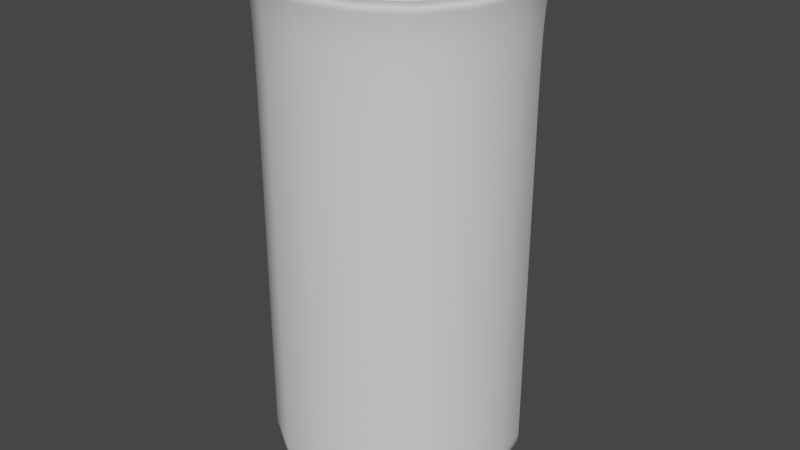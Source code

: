 # Source: glass.blend  (saved by Blender 2.93.21; exported with 4.5.12 LTS)
import bpy
from mathutils import Matrix  # noqa: F401  (used for matrix-valued properties, if any)

bpy.ops.wm.read_factory_settings(use_empty=True)
scene = bpy.context.scene
scene.name = 'Scene'

# ---- collections
col_collection = bpy.data.collections.new('Collection'); scene.collection.children.link(col_collection)

# ---- world
world_world = bpy.data.worlds.new('World'); scene.world = world_world
world_world.use_nodes = True; world_world.node_tree.nodes.clear()
_N = world_world.node_tree.nodes; _L = world_world.node_tree.links
n0 = _N.new('ShaderNodeOutputWorld'); n0.name = 'World Output'; n0.location = (300, 300)
n1 = _N.new('ShaderNodeBackground'); n1.name = 'Background'; n1.location = (10, 300)
n1.inputs[0].default_value = (0.05088, 0.05088, 0.05088, 1.0)
_L.new(n1.outputs[0], n0.inputs[0])
n0.is_active_output = True
world_world.color = (0.05088, 0.05088, 0.05088)
world_world.use_sun_shadow = False
world_world.sun_shadow_jitter_overblur = 0.0

# ---- meshes
me_plane = bpy.data.meshes.new('Plane')
me_plane.from_pydata([(-1.0, -1.0, 0.0), (1.0, -1.0, 0.0), (-1.0, 1.0, 0.0), (1.0, 1.0, 0.0), (-0.806, 0.806, 0.1969), (-0.806, -0.806, 0.1969), (0.806, -0.806, 0.1969), (0.806, 0.806, 0.1969), (-1.0, 1.0, 0.1969), (-1.0, -1.0, 0.1969), (1.0, -1.0, 0.1969), (1.0, 1.0, 0.1969), (-1.0, 1.0, 0.5442), (-1.0, -1.0, 0.5442), (1.0, -1.0, 0.5442), (1.0, 1.0, 0.5442), (-0.806, 0.806, 0.5442), (-0.806, -0.806, 0.5442), (0.806, -0.806, 0.5442), (0.806, 0.806, 0.5442), (-1.0, 1.0, 2.786), (-1.0, -1.0, 2.786), (1.0, -1.0, 2.786), (1.0, 1.0, 2.786), (-0.806, 0.806, 2.786), (-0.806, -0.806, 2.786), (0.806, -0.806, 2.786), (0.806, 0.806, 2.786), (-1.0, 1.0, 3.651), (-1.0, -1.0, 3.651), (1.0, -1.0, 3.651), (1.0, 1.0, 3.651), (-0.806, 0.806, 3.651), (-0.806, -0.806, 3.651), (0.806, -0.806, 3.651), (0.806, 0.806, 3.651), (-1.094, 1.094, 3.719), (-1.094, -1.094, 3.719), (1.094, -1.094, 3.719), (1.094, 1.094, 3.719), (-0.8816, 0.8816, 3.719), (-0.8816, -0.8816, 3.719), (0.8816, -0.8816, 3.719), (0.8816, 0.8816, 3.719)], [], [(0, 2, 3, 1), (5, 6, 7, 4), (3, 2, 8, 11), (0, 1, 10, 9), (1, 3, 11, 10), (2, 0, 9, 8), (5, 4, 16, 17), (7, 6, 18, 19), (9, 10, 14, 13), (11, 8, 12, 15), (16, 19, 27, 24), (12, 13, 21, 20), (14, 15, 23, 22), (17, 16, 24, 25), (10, 11, 15, 14), (4, 7, 19, 16), (8, 9, 13, 12), (6, 5, 17, 18), (20, 21, 29, 28), (22, 23, 31, 30), (25, 24, 32, 33), (27, 26, 34, 35), (18, 17, 25, 26), (15, 12, 20, 23), (13, 14, 22, 21), (19, 18, 26, 27), (35, 34, 42, 43), (29, 30, 38, 37), (31, 28, 36, 39), (34, 33, 41, 42), (24, 27, 35, 32), (26, 25, 33, 34), (23, 20, 28, 31), (21, 22, 30, 29), (41, 40, 36, 37), (42, 41, 37, 38), (43, 42, 38, 39), (40, 43, 39, 36), (33, 32, 40, 41), (30, 31, 39, 38), (28, 29, 37, 36), (32, 35, 43, 40)])
me_plane.polygons.foreach_set('use_smooth', [True] * 42)
_uv = me_plane.uv_layers.new(name='UVMap')
_uv.uv.foreach_set('vector', [0.0, 0.0, 0.0, 1.0, 1.0, 1.0, 1.0, 0.0, 0.097, 0.097, 0.903, 0.097, 0.903, 0.903, 0.097, 0.903, 1.0, 1.0, 0.0, 1.0, 0.0, 1.0, 1.0, 1.0, 0.0, 0.0, 1.0, 0.0, 1.0, 0.0, 0.0, 0.0, 1.0, 0.0, 1.0, 1.0, 1.0, 1.0, 1.0, 0.0, 0.0, 1.0, 0.0, 0.0, 0.0, 0.0, 0.0, 1.0, 0.097, 0.097, 0.097, 0.903, 0.097, 0.903, 0.097, 0.097, 0.903, 0.903, 0.903, 0.097, 0.903, 0.097, 0.903, 0.903, 0.0, 0.0, 1.0, 0.0, 1.0, 0.0, 0.0, 0.0, 1.0, 1.0, 0.0, 1.0, 0.0, 1.0, 1.0, 1.0, 0.097, 0.903, 0.903, 0.903, 0.903, 0.903, 0.097, 0.903, 0.0, 1.0, 0.0, 0.0, 0.0, 0.0, 0.0, 1.0, 1.0, 0.0, 1.0, 1.0, 1.0, 1.0, 1.0, 0.0, 0.097, 0.097, 0.097, 0.903, 0.097, 0.903, 0.097, 0.097, 1.0, 0.0, 1.0, 1.0, 1.0, 1.0, 1.0, 0.0, 0.097, 0.903, 0.903, 0.903, 0.903, 0.903, 0.097, 0.903, 0.0, 1.0, 0.0, 0.0, 0.0, 0.0, 0.0, 1.0, 0.903, 0.097, 0.097, 0.097, 0.097, 0.097, 0.903, 0.097, 0.0, 1.0, 0.0, 0.0, 0.0, 0.0, 0.0, 1.0, 1.0, 0.0, 1.0, 1.0, 1.0, 1.0, 1.0, 0.0, 0.097, 0.097, 0.097, 0.903, 0.097, 0.903, 0.097, 0.097, 0.903, 0.903, 0.903, 0.097, 0.903, 0.097, 0.903, 0.903, 0.903, 0.097, 0.097, 0.097, 0.097, 0.097, 0.903, 0.097, 1.0, 1.0, 0.0, 1.0, 0.0, 1.0, 1.0, 1.0, 0.0, 0.0, 1.0, 0.0, 1.0, 0.0, 0.0, 0.0, 0.903, 0.903, 0.903, 0.097, 0.903, 0.097, 0.903, 0.903, 0.903, 0.903, 0.903, 0.097, 0.903, 0.097, 0.903, 0.903, 0.0, 0.0, 1.0, 0.0, 1.0, 0.0, 0.0, 0.0, 1.0, 1.0, 0.0, 1.0, 0.0, 1.0, 1.0, 1.0, 0.903, 0.097, 0.097, 0.097, 0.097, 0.097, 0.903, 0.097, 0.097, 0.903, 0.903, 0.903, 0.903, 0.903, 0.097, 0.903, 0.903, 0.097, 0.097, 0.097, 0.097, 0.097, 0.903, 0.097, 1.0, 1.0, 0.0, 1.0, 0.0, 1.0, 1.0, 1.0, 0.0, 0.0, 1.0, 0.0, 1.0, 0.0, 0.0, 0.0, 0.097, 0.097, 0.097, 0.903, 0.0, 1.0, 0.0, 0.0, 0.903, 0.097, 0.097, 0.097, 0.0, 0.0, 1.0, 0.0, 0.903, 0.903, 0.903, 0.097, 1.0, 0.0, 1.0, 1.0, 0.097, 0.903, 0.903, 0.903, 1.0, 1.0, 0.0, 1.0, 0.097, 0.097, 0.097, 0.903, 0.097, 0.903, 0.097, 0.097, 1.0, 0.0, 1.0, 1.0, 1.0, 1.0, 1.0, 0.0, 0.0, 1.0, 0.0, 0.0, 0.0, 0.0, 0.0, 1.0, 0.097, 0.903, 0.903, 0.903, 0.903, 0.903, 0.097, 0.903])
me_plane.use_remesh_fix_poles = True
me_plane.use_remesh_preserve_attributes = False
me_plane.update()

# ---- objects
ob_plane = bpy.data.objects.new('Plane', me_plane)

# ---- transforms, parenting, visibility, modifiers, constraints
ob_plane.location = (0.0, 0.0, 0.0)
_m = ob_plane.modifiers.new('Subdivision', 'SUBSURF')

# ---- collection membership
col_collection.objects.link(ob_plane)

# ---- scene / render settings (as saved in the file)
scene.frame_start = 1; scene.frame_end = 250; scene.frame_set(1)
scene.render.engine = 'BLENDER_EEVEE_NEXT'
scene.cycles.use_denoising = False
scene.cycles.samples = 128
scene.cycles.sampling_pattern = 'TABULATED_SOBOL'
scene.cycles.use_adaptive_sampling = False
scene.cycles.use_light_tree = False
scene.view_settings.view_transform = 'Filmic'
bpy.context.view_layer.update()

# ---- added for rendering (the .blend has no active camera and no usable light): camera, sun
cam_auto = bpy.data.cameras.new('AutoCamera')
cam_auto.lens = 50.0
cam_auto.sensor_width = 36.0
cam_auto.clip_end = 1000.0
ob_auto_camera = bpy.data.objects.new('AutoCamera', cam_auto)
scene.collection.objects.link(ob_auto_camera)
ob_auto_camera.location = (4.47623, -5.37147, 5.4407)
ob_auto_camera.rotation_euler = (1.09748, -7.21219e-08, 0.694738)
scene.camera = ob_auto_camera
light_auto_sun = bpy.data.lights.new('AutoSun', 'SUN')
light_auto_sun.energy = 3.0
light_auto_sun.angle = 0.0523599
ob_auto_sun = bpy.data.objects.new('AutoSun', light_auto_sun)
scene.collection.objects.link(ob_auto_sun)
ob_auto_sun.rotation_euler = (0.872665, 0.174533, 0.523599)
bpy.context.view_layer.update()

